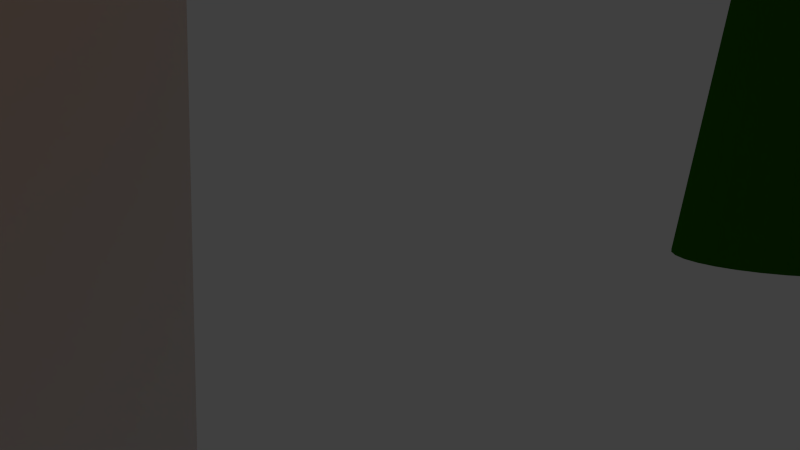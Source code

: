# Source: fs-Shot_5.blend  (saved by Blender 2.76.0; exported with 4.5.12 LTS)
import bpy
from mathutils import Matrix  # noqa: F401  (used for matrix-valued properties, if any)

bpy.ops.wm.read_factory_settings(use_empty=True)
scene = bpy.context.scene
scene.name = 'Scene'

# ---- collections
col_collection_1 = bpy.data.collections.new('Collection 1'); scene.collection.children.link(col_collection_1)
col_collection_12 = bpy.data.collections.new('Collection 12'); scene.collection.children.link(col_collection_12)
col_aussenwand_mit_fenster_001 = bpy.data.collections.new('Aussenwand mit Fenster.001')  # instanced only; not linked into the scene
col_boden = bpy.data.collections.new('Boden')  # instanced only; not linked into the scene
col_sofa = bpy.data.collections.new('Sofa')  # instanced only; not linked into the scene
col_tisch_mit_geb_ck_und_milch = bpy.data.collections.new('Tisch mit Gebäck und Milch')  # instanced only; not linked into the scene
col_kamin_mit_feuer = bpy.data.collections.new('Kamin mit Feuer')  # instanced only; not linked into the scene
col_maus = bpy.data.collections.new('Maus')  # instanced only; not linked into the scene

# ---- images (referenced by path relative to the original .blend; pixels are not part of the script)
import os
ASSET_DIR = os.environ.get("B2B_ASSET_DIR", "")  # directory of the original .blend (textures are referenced by path, not embedded)
HERE = os.path.dirname(os.path.abspath(__file__))  # packed textures are extracted next to this script under _unpacked/

def load_image(name, relpath, width, height, colorspace="sRGB"):
    """Load a texture the original file referenced (path relative to the .blend, or extracted next to this script)."""
    p = next((c for c in (os.path.join(HERE, relpath), os.path.join(ASSET_DIR, relpath)) if relpath and os.path.exists(c)), "")
    if p:
        img = bpy.data.images.load(p, check_existing=True)
        img.name = name
    else:  # same state as the original file: an image datablock whose file is absent (Cycles renders it pink)
        img = bpy.data.images.new(name, width, height)
        img.source = "FILE"
        img.filepath = "//" + (relpath or name)
    img.colorspace_settings.name = colorspace
    return img
img_k_rbchen_mit_hund_png_001 = load_image('Körbchen mit Hund.png.001', 'Körbchen mit Hund.png', 1024, 1024, 'sRGB')

# ---- materials (node trees are filled in below, after node groups)
mat_material_004 = bpy.data.materials.new('Material.004')
mat_material_004.alpha_threshold = 0.0
mat_material_004.roughness = 0.5
mat_material_001 = bpy.data.materials.new('Material.001')
mat_material_001.alpha_threshold = 0.0
mat_material_001.roughness = 0.5
mat_material_008 = bpy.data.materials.new('Material.008')
mat_material_008.alpha_threshold = 0.0
mat_material_008.roughness = 0.5
mat_material_009 = bpy.data.materials.new('Material.009')
mat_material_009.alpha_threshold = 0.0
mat_material_009.roughness = 0.5

# ---- material node trees
mat_material_004.use_nodes = True; mat_material_004.node_tree.nodes.clear()
_N = mat_material_004.node_tree.nodes; _L = mat_material_004.node_tree.links
n0 = _N.new('ShaderNodeOutputMaterial'); n0.name = 'Material Output'; n0.location = (300, 300)
n1 = _N.new('ShaderNodeBsdfDiffuse'); n1.name = 'Diffuse BSDF'; n1.location = (10, 300)
n2 = _N.new('ShaderNodeTexImage'); n2.name = 'Image Texture'; n2.location = (-200, 347)
n2.width = 140
n2.image = img_k_rbchen_mit_hund_png_001
_L.new(n1.outputs[0], n0.inputs[0])
_L.new(n2.outputs[0], n1.inputs[0])
n0.is_active_output = True
mat_material_001.use_nodes = True; mat_material_001.node_tree.nodes.clear()
_N = mat_material_001.node_tree.nodes; _L = mat_material_001.node_tree.links
n0 = _N.new('ShaderNodeOutputMaterial'); n0.name = 'Material Output'; n0.location = (300, 300)
n1 = _N.new('ShaderNodeBsdfDiffuse'); n1.name = 'Diffuse BSDF'; n1.location = (10, 300)
n1.inputs[0].default_value = (0.02076, 0.1902, 0.0, 1.0)
_L.new(n1.outputs[0], n0.inputs[0])
n0.is_active_output = True
mat_material_008.use_nodes = True; mat_material_008.node_tree.nodes.clear()
_N = mat_material_008.node_tree.nodes; _L = mat_material_008.node_tree.links
n0 = _N.new('ShaderNodeOutputMaterial'); n0.name = 'Material Output'; n0.location = (300, 300)
n1 = _N.new('ShaderNodeBsdfDiffuse'); n1.name = 'Diffuse BSDF'; n1.location = (10, 300)
_L.new(n1.outputs[0], n0.inputs[0])
n0.is_active_output = True
mat_material_009.use_nodes = True; mat_material_009.node_tree.nodes.clear()
_N = mat_material_009.node_tree.nodes; _L = mat_material_009.node_tree.links
n0 = _N.new('ShaderNodeOutputMaterial'); n0.name = 'Material Output'; n0.location = (300, 300)
n1 = _N.new('ShaderNodeEmission'); n1.name = 'Emission'; n1.location = (10, 300)
n1.inputs[0].default_value = (0.8, 0.3805, 0.1682, 1.0)
n1.inputs[1].default_value = 0.1
_L.new(n1.outputs[0], n0.inputs[0])
n0.is_active_output = True

# ---- world
world_world = bpy.data.worlds.new('World'); scene.world = world_world
world_world.color = (0.05088, 0.05088, 0.05088)
world_world.use_sun_shadow = False
world_world.sun_shadow_jitter_overblur = 0.0
world_world.cycles.sampling_method = 'MANUAL'
world_world.cycles.sample_map_resolution = 256

# ---- cameras
cam_camera = bpy.data.cameras.new('Camera')
cam_camera.clip_end = 100.0
cam_camera.lens = 35.0
cam_camera.sensor_width = 32.0
cam_camera.sensor_height = 18.0
cam_camera.display_size = 2.0
cam_camera.dof.focus_distance = 0.0

# ---- meshes
me_cube_004 = bpy.data.meshes.new('Cube.004')
me_cube_004.from_pydata([(-1.0, -1.0, -1.0), (-1.0, -1.0, 1.0), (-1.0, 1.0, -1.0), (-1.0, 1.0, 1.0), (1.0, -1.0, -1.0), (1.0, -1.0, 1.0), (1.0, 1.0, -1.0), (1.0, 1.0, 1.0)], [], [(1, 3, 2, 0), (3, 7, 6, 2), (7, 5, 4, 6), (5, 1, 0, 4), (0, 2, 6, 4), (5, 7, 3, 1)])
_uv = me_cube_004.uv_layers.new(name='UVMap')
_uv.uv.foreach_set('vector', [1.001, 0.0006065, 0.9994, 1.001, -0.0006058, 0.9994, 0.0006065, -0.0006058, 1.001, 0.0006065, 0.9994, 1.001, -0.0006058, 0.9994, 0.0006065, -0.0006058, 1.001, 0.0006065, 0.9994, 1.001, -0.0006058, 0.9994, 0.0006065, -0.0006058, 1.001, 0.0006065, 0.9994, 1.001, -0.0006058, 0.9994, 0.0006065, -0.0006058, 1.001, 0.0006065, 0.9994, 1.001, -0.0006058, 0.9994, 0.0006065, -0.0006058, 1.001, 0.0006065, 0.9994, 1.001, -0.0006058, 0.9994, 0.0006065, -0.0006058])
me_cube_004.materials.append(mat_material_004)
me_cube_004.use_remesh_preserve_volume = False
me_cube_004.use_remesh_preserve_attributes = False
me_cube_004.use_mirror_vertex_groups = False
me_cube_004.update()
me_cone = bpy.data.meshes.new('Cone')
me_cone.from_pydata([(-1.255e-07, 1.0, -0.06061), (0.1951, 0.9808, -0.06061), (0.3827, 0.9239, -0.06061), (0.5556, 0.8315, -0.06061), (0.7071, 0.7071, -0.06061), (0.8315, 0.5556, -0.06061), (0.9239, 0.3827, -0.06061), (0.9808, 0.1951, -0.06061), (1.0, -2.243e-07, -0.06061), (-1.255e-07, -2.998e-07, 1.939), (0.9808, -0.1951, -0.06061), (0.9239, -0.3827, -0.06061), (0.8315, -0.5556, -0.06061), (0.7071, -0.7071, -0.06061), (0.5556, -0.8315, -0.06061), (0.3827, -0.9239, -0.06061), (0.1951, -0.9808, -0.06061), (-4.514e-07, -1.0, -0.06061), (-0.1951, -0.9808, -0.06061), (-0.3827, -0.9239, -0.06061), (-0.5556, -0.8315, -0.06061), (-0.7071, -0.7071, -0.06061), (-0.8315, -0.5556, -0.06061), (-0.9239, -0.3827, -0.06061), (-0.9808, -0.1951, -0.06061), (-1.0, 6.658e-07, -0.06061), (-0.9808, 0.1951, -0.06061), (-0.9239, 0.3827, -0.06061), (-0.8315, 0.5556, -0.06061), (-0.7071, 0.7071, -0.06061), (-0.5556, 0.8315, -0.06061), (-0.3827, 0.9239, -0.06061), (-0.1951, 0.9808, -0.06061)], [], [(31, 9, 32), (0, 9, 1), (30, 9, 31), (29, 9, 30), (28, 9, 29), (27, 9, 28), (26, 9, 27), (25, 9, 26), (24, 9, 25), (23, 9, 24), (22, 9, 23), (21, 9, 22), (20, 9, 21), (19, 9, 20), (18, 9, 19), (17, 9, 18), (16, 9, 17), (15, 9, 16), (14, 9, 15), (13, 9, 14), (12, 9, 13), (11, 9, 12), (10, 9, 11), (8, 9, 10), (7, 9, 8), (6, 9, 7), (5, 9, 6), (4, 9, 5), (3, 9, 4), (2, 9, 3), (32, 9, 0), (1, 9, 2), (0, 1, 2, 3, 4, 5, 6, 7, 8, 10, 11, 12, 13, 14, 15, 16, 17, 18, 19, 20, 21, 22, 23, 24, 25, 26, 27, 28, 29, 30, 31, 32)])
me_cone.materials.append(mat_material_001)
me_cone.use_remesh_preserve_volume = False
me_cone.use_remesh_preserve_attributes = False
me_cone.use_mirror_vertex_groups = False
me_cone.update()
me_plane_005 = bpy.data.meshes.new('Plane.005')
me_plane_005.from_pydata([(-1.0, -1.0, 0.0), (1.0, -1.0, 0.0), (-1.0, 1.0, 0.0), (1.0, 1.0, 0.0)], [], [(0, 1, 3, 2)])
me_plane_005.use_remesh_preserve_volume = False
me_plane_005.use_remesh_preserve_attributes = False
me_plane_005.use_mirror_vertex_groups = False
me_plane_005.update()
me_plane_004 = bpy.data.meshes.new('Plane.004')
me_plane_004.from_pydata([(-1.0, -1.0, 0.0), (1.0, -1.0, 0.0), (-1.0, 1.0, 0.0), (1.0, 1.0, 0.0)], [], [(0, 1, 3, 2)])
me_plane_004.use_remesh_preserve_volume = False
me_plane_004.use_remesh_preserve_attributes = False
me_plane_004.use_mirror_vertex_groups = False
me_plane_004.update()
me_plane_003 = bpy.data.meshes.new('Plane.003')
me_plane_003.from_pydata([(-1.0, -1.0, 0.0), (1.0, -1.0, 0.0), (-1.0, 1.0, 0.0), (1.0, 1.0, 0.0)], [], [(0, 1, 3, 2)])
me_plane_003.use_remesh_preserve_volume = False
me_plane_003.use_remesh_preserve_attributes = False
me_plane_003.use_mirror_vertex_groups = False
me_plane_003.update()
me_plane_001 = bpy.data.meshes.new('Plane.001')
me_plane_001.from_pydata([(-1.0, -1.0, 0.0), (1.0, -1.0, 0.0), (-1.0, 1.0, 0.0), (1.0, 1.0, 0.0)], [], [(0, 1, 3, 2)])
me_plane_001.materials.append(mat_material_008)
me_plane_001.use_remesh_preserve_volume = False
me_plane_001.use_remesh_preserve_attributes = False
me_plane_001.use_mirror_vertex_groups = False
me_plane_001.update()
me_plane_006 = bpy.data.meshes.new('Plane.006')
me_plane_006.from_pydata([(-1.0, -1.0, 0.0), (1.0, -1.0, 0.0), (-1.0, 1.0, 0.0), (1.0, 1.0, 0.0)], [], [(0, 1, 3, 2)])
me_plane_006.materials.append(mat_material_009)
me_plane_006.use_remesh_preserve_volume = False
me_plane_006.use_remesh_preserve_attributes = False
me_plane_006.use_mirror_vertex_groups = False
me_plane_006.update()

# ---- objects
ob_aussenwand_mit_fenster_001 = bpy.data.objects.new('Aussenwand mit Fenster.001', None)
ob_boden = bpy.data.objects.new('Boden', None)
ob_sofa = bpy.data.objects.new('Sofa', None)
ob_tisch_mit_geb_ck_und_milch = bpy.data.objects.new('Tisch mit Gebäck und Milch', None)
ob_kamin_mit_feuer = bpy.data.objects.new('Kamin mit Feuer', None)
ob_maus = bpy.data.objects.new('Maus', None)
ob_cube_003 = bpy.data.objects.new('Cube.003', me_cube_004)
ob_cone = bpy.data.objects.new('Cone', me_cone)
ob_plane_005 = bpy.data.objects.new('Plane.005', me_plane_005)
ob_plane_004 = bpy.data.objects.new('Plane.004', me_plane_004)
ob_plane_003 = bpy.data.objects.new('Plane.003', me_plane_003)
ob_sphere = bpy.data.objects.new('Sphere', None)
ob_camera = bpy.data.objects.new('Camera', cam_camera)
ob_plane_001 = bpy.data.objects.new('Plane.001', me_plane_001)
ob_lichtdecke = bpy.data.objects.new('Lichtdecke', me_plane_006)

# ---- transforms, parenting, visibility, modifiers, constraints
ob_aussenwand_mit_fenster_001.location = (0.0, 0.0, 1.722)
ob_aussenwand_mit_fenster_001.empty_image_offset = (0.0, 0.0)
ob_aussenwand_mit_fenster_001.show_instancer_for_render = False
ob_aussenwand_mit_fenster_001.instance_type = 'COLLECTION'
ob_aussenwand_mit_fenster_001.lineart.crease_threshold = 0.0
ob_boden.location = (0.0, 0.0, 0.0)
ob_boden.empty_image_offset = (0.0, 0.0)
ob_boden.show_instancer_for_render = False
ob_boden.instance_type = 'COLLECTION'
ob_boden.lineart.crease_threshold = 0.0
ob_sofa.location = (0.0, -4.536, 0.0)
ob_sofa.empty_image_offset = (0.0, 0.0)
ob_sofa.show_instancer_for_render = False
ob_sofa.instance_type = 'COLLECTION'
ob_sofa.lineart.crease_threshold = 0.0
ob_tisch_mit_geb_ck_und_milch.location = (0.0, -0.9363, 0.0)
ob_tisch_mit_geb_ck_und_milch.rotation_euler = (0.0, -0.0, 1.571)
ob_tisch_mit_geb_ck_und_milch.empty_image_offset = (0.0, 0.0)
ob_tisch_mit_geb_ck_und_milch.show_instancer_for_render = False
ob_tisch_mit_geb_ck_und_milch.instance_type = 'COLLECTION'
ob_tisch_mit_geb_ck_und_milch.lineart.crease_threshold = 0.0
ob_kamin_mit_feuer.location = (-0.276, 5.882, 0.01353)
ob_kamin_mit_feuer.rotation_euler = (0.0, -0.0, -1.571)
ob_kamin_mit_feuer.empty_image_offset = (0.0, 0.0)
ob_kamin_mit_feuer.show_instancer_for_render = False
ob_kamin_mit_feuer.instance_type = 'COLLECTION'
ob_kamin_mit_feuer.lineart.crease_threshold = 0.0
ob_maus.location = (2.089, 2.552, 0.00855)
ob_maus.rotation_euler = (0.04382, -0.01594, -4.023)
ob_maus.scale = (0.1708, 0.1708, 0.1708)
ob_maus.empty_image_offset = (0.0, 0.0)
ob_maus.show_instancer_for_render = False
ob_maus.instance_type = 'COLLECTION'
ob_maus.lineart.crease_threshold = 0.0
ob_cube_003.location = (5.786, 3.782, -0.3644)
ob_cube_003.lineart.crease_threshold = 0.0
ob_cone.location = (-5.31, 3.898, 0.07602)
ob_cone.scale = (1.431, 1.431, 4.064)
ob_cone.lineart.crease_threshold = 0.0
ob_plane_005.location = (4.997, -7.984, 0.0)
ob_plane_005.rotation_euler = (1.571, -0.0, 0.0)
ob_plane_005.scale = (13.71, 8.329, 8.329)
ob_plane_005.lineart.crease_threshold = 0.0
ob_plane_004.location = (4.997, 7.039, 0.0)
ob_plane_004.rotation_euler = (1.571, -0.0, 0.0)
ob_plane_004.scale = (13.71, 8.329, 8.329)
ob_plane_004.lineart.crease_threshold = 0.0
ob_plane_003.location = (17.94, 0.0, 0.0)
ob_plane_003.rotation_euler = (-0.0, 1.571, 0.0)
ob_plane_003.scale = (7.921, 7.921, 7.921)
ob_plane_003.lineart.crease_threshold = 0.0
ob_sphere.location = (0.0, 0.0, 0.0)
ob_camera.location = (6.888, 3.747, 1.694)
ob_camera.rotation_euler = (1.437, -0.008409, 1.981)
ob_camera.lineart.crease_threshold = 0.0
ob_plane_001.location = (5.57, 0.0, 7.951)
ob_plane_001.scale = (16.46, 8.394, 8.394)
ob_plane_001.lineart.crease_threshold = 0.0
ob_lichtdecke.location = (5.175, -0.4664, 7.648)
ob_lichtdecke.scale = (-13.55, 8.183, 6.78)
ob_lichtdecke.visible_camera = False
ob_lichtdecke.lineart.crease_threshold = 0.0
ob_aussenwand_mit_fenster_001.instance_collection = col_aussenwand_mit_fenster_001
ob_boden.instance_collection = col_boden
ob_sofa.instance_collection = col_sofa
ob_tisch_mit_geb_ck_und_milch.instance_collection = col_tisch_mit_geb_ck_und_milch
ob_kamin_mit_feuer.instance_collection = col_kamin_mit_feuer
ob_maus.instance_collection = col_maus

# ---- collection membership
col_collection_1.objects.link(ob_aussenwand_mit_fenster_001)
col_collection_1.objects.link(ob_boden)
col_collection_1.objects.link(ob_sofa)
col_collection_1.objects.link(ob_tisch_mit_geb_ck_und_milch)
col_collection_1.objects.link(ob_kamin_mit_feuer)
col_collection_1.objects.link(ob_maus)
col_collection_1.objects.link(ob_cube_003)
col_collection_1.objects.link(ob_cone)
col_collection_1.objects.link(ob_plane_005)
col_collection_1.objects.link(ob_plane_004)
col_collection_1.objects.link(ob_plane_003)
col_collection_1.objects.link(ob_sphere)
col_collection_12.objects.link(ob_maus)
col_collection_12.objects.link(ob_camera)
col_collection_12.objects.link(ob_plane_001)
col_collection_12.objects.link(ob_lichtdecke)

# ---- scene / render settings (as saved in the file)
scene.camera = ob_camera
scene.frame_start = 1; scene.frame_end = 100; scene.frame_set(73)
scene.render.engine = 'CYCLES'
scene.render.resolution_percentage = 50
scene.render.fps = 25
scene.render.dither_intensity = 0.0
scene.cycles.use_denoising = False
scene.cycles.samples = 200
scene.cycles.sampling_pattern = 'TABULATED_SOBOL'
scene.cycles.light_sampling_threshold = 0.0
scene.cycles.use_adaptive_sampling = False
scene.cycles.use_light_tree = False
scene.cycles.caustics_reflective = False
scene.cycles.caustics_refractive = False
scene.cycles.diffuse_bounces = 12
scene.cycles.glossy_bounces = 8
scene.cycles.transparent_max_bounces = 12
scene.cycles.pixel_filter_type = 'GAUSSIAN'
scene.cycles.sample_clamp_indirect = 0.0
scene.view_settings.view_transform = 'Standard'
bpy.context.view_layer.update()

# ---- added for rendering (the .blend has no usable light): sun
light_auto_sun = bpy.data.lights.new('AutoSun', 'SUN')
light_auto_sun.energy = 3.0
light_auto_sun.angle = 0.0523599
ob_auto_sun = bpy.data.objects.new('AutoSun', light_auto_sun)
scene.collection.objects.link(ob_auto_sun)
ob_auto_sun.rotation_euler = (0.872665, 0.174533, 0.523599)
bpy.context.view_layer.update()
